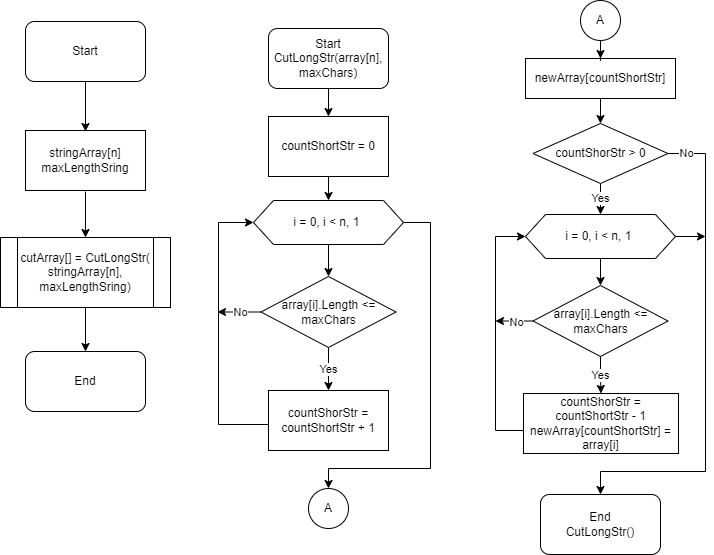

The diagram above was exported from draw.io. Its source (the exported page's mxGraphModel, read from the mxfile embedded in the PNG):
<mxGraphModel dx="488" dy="321" grid="1" gridSize="10" guides="1" tooltips="1" connect="1" arrows="1" fold="1" page="1" pageScale="1" pageWidth="827" pageHeight="1169" background="#ffffff" math="0" shadow="0">
  <root>
    <mxCell id="0" />
    <mxCell id="1" parent="0" />
    <mxCell id="18" style="edgeStyle=none;html=1;" parent="1" source="19" edge="1">
      <mxGeometry relative="1" as="geometry">
        <mxPoint x="130" y="150" as="targetPoint" />
      </mxGeometry>
    </mxCell>
    <mxCell id="19" value="Start" style="rounded=1;whiteSpace=wrap;html=1;" parent="1" vertex="1">
      <mxGeometry x="70" y="40" width="120" height="60" as="geometry" />
    </mxCell>
    <mxCell id="20" style="edgeStyle=none;html=1;entryX=0.5;entryY=0;entryDx=0;entryDy=0;" parent="1" target="22" edge="1">
      <mxGeometry relative="1" as="geometry">
        <mxPoint x="130" y="210" as="sourcePoint" />
      </mxGeometry>
    </mxCell>
    <mxCell id="21" style="edgeStyle=none;html=1;" parent="1" source="22" edge="1">
      <mxGeometry relative="1" as="geometry">
        <mxPoint x="130" y="370" as="targetPoint" />
      </mxGeometry>
    </mxCell>
    <mxCell id="22" value="cutArray[] = CutLongStr(&lt;br&gt;stringArray[n],&lt;br&gt;maxLengthSring)" style="shape=process;whiteSpace=wrap;html=1;backgroundOutline=1;" parent="1" vertex="1">
      <mxGeometry x="45" y="256" width="170" height="70" as="geometry" />
    </mxCell>
    <mxCell id="23" value="stringArray[n]&lt;br&gt;maxLengthSring" style="rounded=0;whiteSpace=wrap;html=1;" parent="1" vertex="1">
      <mxGeometry x="70" y="149" width="120" height="60" as="geometry" />
    </mxCell>
    <mxCell id="24" value="End" style="rounded=1;whiteSpace=wrap;html=1;" parent="1" vertex="1">
      <mxGeometry x="70" y="370" width="120" height="60" as="geometry" />
    </mxCell>
    <mxCell id="25" style="edgeStyle=orthogonalEdgeStyle;rounded=0;orthogonalLoop=1;jettySize=auto;html=1;" parent="1" source="26" target="28" edge="1">
      <mxGeometry relative="1" as="geometry" />
    </mxCell>
    <mxCell id="26" value="Start&lt;br&gt;CutLongStr(array[n],&lt;br&gt;maxChars)" style="rounded=1;whiteSpace=wrap;html=1;" parent="1" vertex="1">
      <mxGeometry x="313" y="47" width="120" height="60" as="geometry" />
    </mxCell>
    <mxCell id="27" style="edgeStyle=orthogonalEdgeStyle;rounded=0;orthogonalLoop=1;jettySize=auto;html=1;entryX=0.5;entryY=0;entryDx=0;entryDy=0;" parent="1" source="28" target="31" edge="1">
      <mxGeometry relative="1" as="geometry" />
    </mxCell>
    <mxCell id="28" value="countShortStr = 0" style="rounded=0;whiteSpace=wrap;html=1;" parent="1" vertex="1">
      <mxGeometry x="313" y="135" width="120" height="60" as="geometry" />
    </mxCell>
    <mxCell id="29" style="edgeStyle=orthogonalEdgeStyle;rounded=0;orthogonalLoop=1;jettySize=auto;html=1;entryX=0.5;entryY=0;entryDx=0;entryDy=0;" parent="1" source="31" target="34" edge="1">
      <mxGeometry relative="1" as="geometry" />
    </mxCell>
    <mxCell id="30" style="edgeStyle=orthogonalEdgeStyle;rounded=0;orthogonalLoop=1;jettySize=auto;html=1;" parent="1" source="31" edge="1">
      <mxGeometry relative="1" as="geometry">
        <mxPoint x="373" y="507" as="targetPoint" />
        <Array as="points">
          <mxPoint x="475" y="241" />
          <mxPoint x="475" y="487" />
          <mxPoint x="373" y="487" />
        </Array>
      </mxGeometry>
    </mxCell>
    <mxCell id="31" value="i = 0, i &amp;lt; n, 1&amp;nbsp;" style="shape=hexagon;perimeter=hexagonPerimeter2;whiteSpace=wrap;html=1;fixedSize=1;" parent="1" vertex="1">
      <mxGeometry x="298" y="219" width="150" height="44" as="geometry" />
    </mxCell>
    <mxCell id="32" value="Yes" style="edgeStyle=orthogonalEdgeStyle;rounded=0;orthogonalLoop=1;jettySize=auto;html=1;entryX=0.5;entryY=0;entryDx=0;entryDy=0;" parent="1" source="34" target="36" edge="1">
      <mxGeometry relative="1" as="geometry" />
    </mxCell>
    <mxCell id="33" value="No" style="edgeStyle=orthogonalEdgeStyle;rounded=0;orthogonalLoop=1;jettySize=auto;html=1;" parent="1" edge="1">
      <mxGeometry relative="1" as="geometry">
        <mxPoint x="262" y="330.5" as="targetPoint" />
        <mxPoint x="307.5" y="330.5" as="sourcePoint" />
      </mxGeometry>
    </mxCell>
    <mxCell id="34" value="array[i].Length &amp;lt;=&lt;br&gt;maxChars" style="rhombus;whiteSpace=wrap;html=1;" parent="1" vertex="1">
      <mxGeometry x="305.5" y="295" width="135" height="71" as="geometry" />
    </mxCell>
    <mxCell id="35" style="edgeStyle=orthogonalEdgeStyle;rounded=0;orthogonalLoop=1;jettySize=auto;html=1;entryX=0;entryY=0.5;entryDx=0;entryDy=0;" parent="1" source="36" target="31" edge="1">
      <mxGeometry relative="1" as="geometry">
        <Array as="points">
          <mxPoint x="263" y="443" />
          <mxPoint x="263" y="241" />
        </Array>
      </mxGeometry>
    </mxCell>
    <mxCell id="36" value="countShorStr = countShortStr + 1" style="rounded=0;whiteSpace=wrap;html=1;" parent="1" vertex="1">
      <mxGeometry x="313" y="409" width="120" height="60" as="geometry" />
    </mxCell>
    <mxCell id="37" style="edgeStyle=orthogonalEdgeStyle;rounded=0;orthogonalLoop=1;jettySize=auto;html=1;entryX=0.5;entryY=0;entryDx=0;entryDy=0;" parent="1" source="38" target="41" edge="1">
      <mxGeometry relative="1" as="geometry" />
    </mxCell>
    <mxCell id="38" value="newArray[countShortStr]" style="rounded=0;whiteSpace=wrap;html=1;" parent="1" vertex="1">
      <mxGeometry x="570" y="77" width="150" height="40" as="geometry" />
    </mxCell>
    <mxCell id="39" value="Yes" style="edgeStyle=orthogonalEdgeStyle;rounded=0;orthogonalLoop=1;jettySize=auto;html=1;entryX=0.5;entryY=0;entryDx=0;entryDy=0;" parent="1" source="41" target="44" edge="1">
      <mxGeometry relative="1" as="geometry" />
    </mxCell>
    <mxCell id="40" value="No" style="edgeStyle=orthogonalEdgeStyle;rounded=0;orthogonalLoop=1;jettySize=auto;html=1;entryX=0.5;entryY=0;entryDx=0;entryDy=0;" parent="1" source="41" target="53" edge="1">
      <mxGeometry x="-0.9276" relative="1" as="geometry">
        <Array as="points">
          <mxPoint x="750" y="172" />
          <mxPoint x="750" y="490" />
          <mxPoint x="645" y="490" />
        </Array>
        <mxPoint as="offset" />
      </mxGeometry>
    </mxCell>
    <mxCell id="41" value="countShorStr&amp;nbsp;&amp;gt; 0" style="rhombus;whiteSpace=wrap;html=1;" parent="1" vertex="1">
      <mxGeometry x="577.5" y="142" width="135" height="60" as="geometry" />
    </mxCell>
    <mxCell id="42" style="edgeStyle=orthogonalEdgeStyle;rounded=0;orthogonalLoop=1;jettySize=auto;html=1;" parent="1" source="44" target="50" edge="1">
      <mxGeometry relative="1" as="geometry" />
    </mxCell>
    <mxCell id="43" style="edgeStyle=orthogonalEdgeStyle;rounded=0;orthogonalLoop=1;jettySize=auto;html=1;" parent="1" source="44" edge="1">
      <mxGeometry relative="1" as="geometry">
        <mxPoint x="750" y="255" as="targetPoint" />
      </mxGeometry>
    </mxCell>
    <mxCell id="44" value="i = 0, i &amp;lt; n, 1&amp;nbsp;" style="shape=hexagon;perimeter=hexagonPerimeter2;whiteSpace=wrap;html=1;fixedSize=1;" parent="1" vertex="1">
      <mxGeometry x="570" y="233" width="150" height="44" as="geometry" />
    </mxCell>
    <mxCell id="45" value="A" style="ellipse;whiteSpace=wrap;html=1;aspect=fixed;" parent="1" vertex="1">
      <mxGeometry x="353" y="507" width="40" height="40" as="geometry" />
    </mxCell>
    <mxCell id="46" style="edgeStyle=orthogonalEdgeStyle;rounded=0;orthogonalLoop=1;jettySize=auto;html=1;entryX=0.5;entryY=0;entryDx=0;entryDy=0;" parent="1" source="47" target="38" edge="1">
      <mxGeometry relative="1" as="geometry" />
    </mxCell>
    <mxCell id="47" value="A" style="ellipse;whiteSpace=wrap;html=1;aspect=fixed;" parent="1" vertex="1">
      <mxGeometry x="625" y="19" width="40" height="40" as="geometry" />
    </mxCell>
    <mxCell id="48" value="Yes" style="edgeStyle=orthogonalEdgeStyle;rounded=0;orthogonalLoop=1;jettySize=auto;html=1;entryX=0.5;entryY=0;entryDx=0;entryDy=0;" parent="1" source="50" target="52" edge="1">
      <mxGeometry relative="1" as="geometry" />
    </mxCell>
    <mxCell id="49" value="No" style="edgeStyle=orthogonalEdgeStyle;rounded=0;orthogonalLoop=1;jettySize=auto;html=1;" parent="1" source="50" edge="1">
      <mxGeometry x="0.0588" y="1" relative="1" as="geometry">
        <mxPoint x="540" y="339.5" as="targetPoint" />
        <mxPoint x="1" y="2" as="offset" />
      </mxGeometry>
    </mxCell>
    <mxCell id="50" value="array[i].Length &amp;lt;=&lt;br&gt;maxChars" style="rhombus;whiteSpace=wrap;html=1;" parent="1" vertex="1">
      <mxGeometry x="577.5" y="304" width="135" height="71" as="geometry" />
    </mxCell>
    <mxCell id="51" style="edgeStyle=orthogonalEdgeStyle;rounded=0;orthogonalLoop=1;jettySize=auto;html=1;entryX=0;entryY=0.5;entryDx=0;entryDy=0;" parent="1" source="52" target="44" edge="1">
      <mxGeometry relative="1" as="geometry">
        <Array as="points">
          <mxPoint x="540" y="449" />
          <mxPoint x="540" y="255" />
        </Array>
      </mxGeometry>
    </mxCell>
    <mxCell id="52" value="countShorStr = countShortStr - 1&lt;br&gt;newArray[countShortStr] = array[i]" style="rounded=0;whiteSpace=wrap;html=1;" parent="1" vertex="1">
      <mxGeometry x="568" y="412" width="155" height="60" as="geometry" />
    </mxCell>
    <mxCell id="53" value="End&lt;br&gt;CutLongStr()" style="rounded=1;whiteSpace=wrap;html=1;" parent="1" vertex="1">
      <mxGeometry x="585" y="513" width="120" height="60" as="geometry" />
    </mxCell>
  </root>
</mxGraphModel>